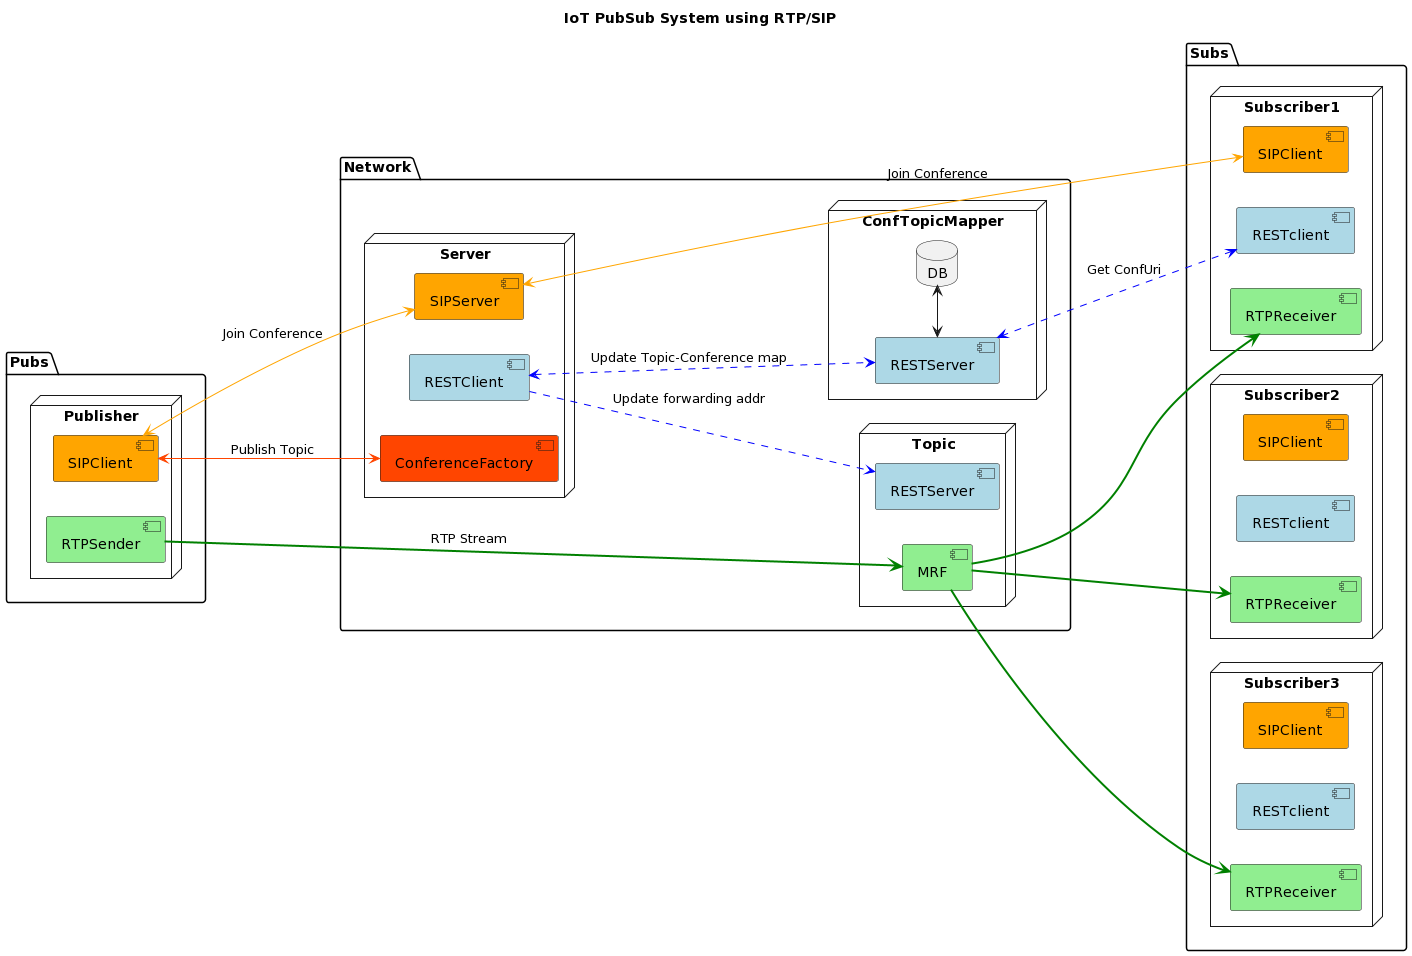

The diagram above was rendered by PlantUML. Its source (embedded in the PNG):
@startuml
left to right direction


title IoT PubSub System using RTP/SIP

package Pubs{
node Publisher as Pub {
    [SIPClient] as PubSIPC #Orange 
    [RTPSender] #LightGreen 
}
}
package Network {
node Server as Server {
    [SIPServer] #Orange 
    [RESTClient] as ServerRESTC #LightBlue 
    [ConferenceFactory] #OrangeRed 
}

node Topic {
    [RESTServer] as TopicRESTS #LightBlue 
    [MRF] #LightGreen 
}

node ConfTopicMapper {
    [RESTServer] as MapREST #LightBlue
    database DB
}
}


package Subs {
node Subscriber1 as Sub1 {
    [SIPClient] as SubSIPC1 #Orange 
    [RESTclient] as SubRESTC1 #LightBlue 
    [RTPReceiver] as RTPReceiver1#LightGreen 
}

node Subscriber2 as Sub2 {
    [SIPClient] as SubSIPC2 #Orange 
    [RESTclient] as SubRESTC2 #LightBlue 
    [RTPReceiver] as RTPReceiver2 #LightGreen 
}
node Subscriber3 as Sub3 {
    [SIPClient] as SubSIPC3 #Orange 
    [RESTclient] as SubRESTC3 #LightBlue 
    [RTPReceiver] as RTPReceiver3#LightGreen 
}
}



[PubSIPC] <-[#OrangeRed]-> [ConferenceFactory]: Publish Topic

[ServerRESTC] <-[#Blue,dashed]-> MapREST: Update Topic-Conference map

[ServerRESTC] -[#Blue,dashed]-> TopicRESTS: Update forwarding addr

[SubRESTC1] <-[#Blue,dashed]-> MapREST: Get ConfUri
[MapREST] <-> DB: ""
' [SubRESTC2] <-[#Blue,dashed]-> ConfTopicMapper: Get ConfUri
' [SubRESTC3] <-[#Blue,dashed]-> ConfTopicMapper: Get ConfUri

[PubSIPC] <-[#Orange]-> [SIPServer]: Join Conference
[SubSIPC1] <-[#Orange]-> [SIPServer]: Join Conference
' [SubSIPC2] <-[#Orange]-> [SIPServer]: ""
' [SubSIPC3] <-[#Orange]-> [SIPServer]: ""

[RTPSender] -[#Green,bold]-> [MRF]: RTP Stream
[MRF] -[#Green,bold]-> [RTPReceiver1]: ""
[MRF] -[#Green,bold]-> [RTPReceiver2]: ""
[MRF] -[#Green,bold]-> [RTPReceiver3]: ""
@enduml